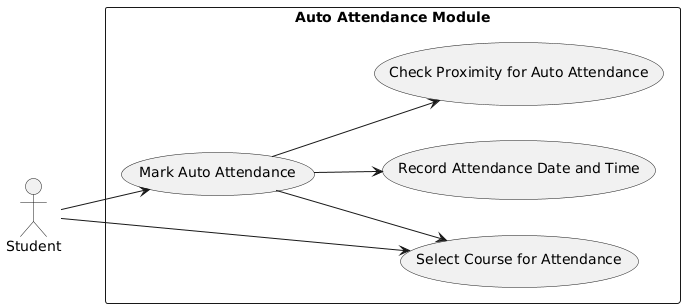

The diagram above was rendered by PlantUML. Its source (embedded in the PNG):
@startuml
left to right direction

actor Student

rectangle "Auto Attendance Module" {

  (Mark Auto Attendance)
  (Check Proximity for Auto Attendance)
  (Record Attendance Date and Time)
  (Select Course for Attendance)

  Student --> (Mark Auto Attendance)
  Student --> (Select Course for Attendance)

  (Mark Auto Attendance) --> (Check Proximity for Auto Attendance)
  (Mark Auto Attendance) --> (Record Attendance Date and Time)
  (Mark Auto Attendance) --> (Select Course for Attendance)
}
@enduml